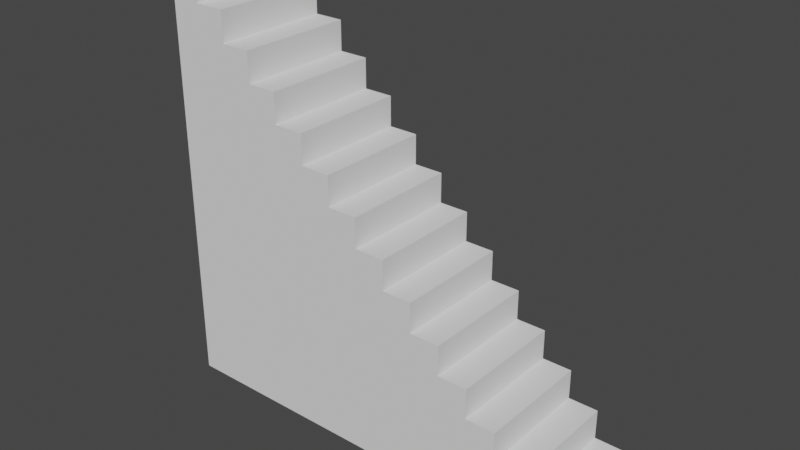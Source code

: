 # Source: Stairs.blend  (saved by Blender 3.6.13; exported with 4.5.12 LTS)
import bpy
from mathutils import Matrix  # noqa: F401  (used for matrix-valued properties, if any)

bpy.ops.wm.read_factory_settings(use_empty=True)
scene = bpy.context.scene
scene.name = 'Scene'

# ---- collections
col_collection = bpy.data.collections.new('Collection'); scene.collection.children.link(col_collection)

# ---- world
world_world = bpy.data.worlds.new('World'); scene.world = world_world
world_world.use_nodes = True; world_world.node_tree.nodes.clear()
_N = world_world.node_tree.nodes; _L = world_world.node_tree.links
n0 = _N.new('ShaderNodeOutputWorld'); n0.name = 'World Output'; n0.location = (300, 300)
n1 = _N.new('ShaderNodeBackground'); n1.name = 'Background'; n1.location = (10, 300)
n1.inputs[0].default_value = (0.05088, 0.05088, 0.05088, 1.0)
_L.new(n1.outputs[0], n0.inputs[0])
n0.is_active_output = True
world_world.color = (0.05088, 0.05088, 0.05088)
world_world.use_sun_shadow = False
world_world.sun_shadow_jitter_overblur = 0.0

# ---- meshes
me_plane = bpy.data.meshes.new('Plane')
me_plane.from_pydata([(-1.0, -1.0, 0.0), (1.0, -1.0, 0.0), (-1.0, 1.0, 0.0), (-0.1429, -0.8571, -5.599), (-0.8571, -1.0, 0.0), (-0.7143, -1.0, 0.0), (-0.5714, -1.0, 0.0), (-0.4286, -1.0, 0.0), (-0.2857, -1.0, 0.0), (-0.1429, -1.0, 0.0), (-2.98e-08, -1.0, 0.0), (0.1429, -1.0, 0.0), (0.2857, -1.0, 0.0), (0.4286, -1.0, 0.0), (0.5714, -1.0, 0.0), (0.7143, -1.0, 0.0), (0.8571, -1.0, 0.0), (-0.2857, 0.4286, -5.599), (-0.2857, 0.2857, -5.599), (-0.2857, 0.1429, -5.599), (-0.2857, -2.98e-08, -5.599), (-0.2857, -0.1429, -5.599), (-0.2857, -0.2857, -5.599), (-0.2857, -0.4286, -5.599), (-0.2857, -0.5714, -5.599), (-0.2857, -0.7143, -5.599), (-0.2857, -0.8571, -5.599), (-0.4286, 0.5714, -5.599), (-0.4286, 0.4286, -5.599), (-0.8571, 1.0, 0.0), (-1.0, 0.8571, 0.0), (-1.0, 0.7143, 0.0), (-1.0, 0.5714, 0.0), (-1.0, 0.4286, 0.0), (-1.0, 0.2857, 0.0), (-1.0, 0.1429, 0.0), (-1.0, 2.98e-08, 0.0), (-1.0, -0.1429, 0.0), (-1.0, -0.2857, 0.0), (-1.0, -0.4286, 0.0), (-1.0, -0.5714, 0.0), (-1.0, -0.7143, 0.0), (-1.0, -0.8571, 0.0), (1.0, -0.8571, 0.0), (-0.4286, 0.2857, -5.599), (-0.4286, 0.1429, -5.599), (-0.4286, -2.98e-08, -5.599), (-0.4286, -0.1429, -5.599), (-0.4286, -0.2857, -5.599), (-0.4286, -0.4286, -5.599), (-0.4286, -0.5714, -5.599), (-0.4286, -0.7143, -5.599), (-0.4286, -0.8571, -5.599), (-0.5714, 0.7143, -5.599), (-0.5714, 0.5714, -5.599), (-0.5714, 0.4286, -5.599), (-0.8571, -0.8571, 0.0), (-0.8571, -0.7143, 0.0), (-0.8571, -0.5714, 0.0), (-0.8571, -0.4286, 0.0), (-0.8571, -0.2857, 0.0), (-0.8571, -0.1429, 0.0), (-0.8571, -2.98e-08, 0.0), (-0.8571, 0.1429, 0.0), (-0.8571, 0.2857, 0.0), (-0.8571, 0.4286, 0.0), (-0.8571, 0.5714, 0.0), (-0.8571, 0.7143, 0.0), (-0.8571, 0.8571, 0.0), (-0.7143, -0.8571, 0.0), (-0.7143, -0.7143, 0.0), (-0.7143, -0.5714, 0.0), (-0.7143, -0.4286, 0.0), (-0.7143, -0.2857, 0.0), (-0.7143, -0.1429, 0.0), (-0.7143, -2.98e-08, 0.0), (-0.7143, 0.1429, 0.0), (-0.7143, 0.2857, 0.0), (-0.7143, 0.4286, 0.0), (-0.7143, 0.5714, 0.0), (-0.7143, 0.7143, 0.0), (-0.7143, 0.8571, 0.0), (-0.5714, -0.8571, 0.0), (-0.5714, -0.7143, 0.0), (-0.5714, -0.5714, 0.0), (-0.5714, -0.4286, 0.0), (-0.5714, -0.2857, 0.0), (-0.5714, -0.1429, 0.0), (-0.5714, -2.98e-08, 0.0), (-0.5714, 0.1429, 0.0), (-0.5714, 0.2857, 0.0), (-0.5714, 0.4286, 0.0), (-0.5714, 0.5714, 0.0), (-0.5714, 0.7143, 0.0), (-0.5714, 0.2857, -5.599), (-0.4286, -0.8571, 0.0), (-0.4286, -0.7143, 0.0), (-0.4286, -0.5714, 0.0), (-0.4286, -0.4286, 0.0), (-0.4286, -0.2857, 0.0), (-0.4286, -0.1429, 0.0), (-0.4286, -2.98e-08, 0.0), (-0.4286, 0.1429, 0.0), (-0.4286, 0.2857, 0.0), (-0.4286, 0.4286, 0.0), (-0.4286, 0.5714, 0.0), (-0.5714, 0.1429, -5.599), (-0.5714, -2.98e-08, -5.599), (-0.2857, -0.8571, 0.0), (-0.2857, -0.7143, 0.0), (-0.2857, -0.5714, 0.0), (-0.2857, -0.4286, 0.0), (-0.2857, -0.2857, 0.0), (-0.2857, -0.1429, 0.0), (-0.2857, -2.98e-08, 0.0), (-0.2857, 0.1429, 0.0), (-0.2857, 0.2857, 0.0), (-0.2857, 0.4286, 0.0), (-0.5714, -0.1429, -5.599), (-0.5714, -0.2857, -5.599), (-0.5714, -0.4286, -5.599), (-0.1429, -0.8571, 0.0), (-0.1429, -0.7143, 0.0), (-0.1429, -0.5714, 0.0), (-0.1429, -0.4286, 0.0), (-0.1429, -0.2857, 0.0), (-0.1429, -0.1429, 0.0), (-0.1429, -2.98e-08, 0.0), (-0.1429, 0.1429, 0.0), (-0.1429, 0.2857, 0.0), (-0.5714, -0.5714, -5.599), (-0.5714, -0.7143, -5.599), (-0.5714, -0.8571, -5.599), (-0.7143, 0.8571, -5.599), (-2.554e-08, -0.8571, 0.0), (-2.129e-08, -0.7143, 0.0), (-1.703e-08, -0.5714, 0.0), (-1.277e-08, -0.4286, 0.0), (-8.515e-09, -0.2857, 0.0), (-4.257e-09, -0.1429, 0.0), (-8.882e-16, -2.98e-08, 0.0), (4.257e-09, 0.1429, 0.0), (-0.7143, 0.7143, -5.599), (-0.7143, 0.5714, -5.599), (-0.7143, 0.4286, -5.599), (-0.7143, 0.2857, -5.599), (-0.7143, 0.1429, -5.599), (0.1429, -0.8571, 0.0), (0.1429, -0.7143, 0.0), (0.1429, -0.5714, 0.0), (0.1429, -0.4286, 0.0), (0.1429, -0.2857, 0.0), (0.1429, -0.1429, 0.0), (0.1429, -2.98e-08, 0.0), (-0.7143, -2.98e-08, -5.599), (-0.7143, -0.1429, -5.599), (-0.7143, -0.2857, -5.599), (-0.7143, -0.4286, -5.599), (-0.7143, -0.5714, -5.599), (-0.7143, -0.7143, -5.599), (0.2857, -0.8571, 0.0), (0.2857, -0.7143, 0.0), (0.2857, -0.5714, 0.0), (0.2857, -0.4286, 0.0), (0.2857, -0.2857, 0.0), (0.2857, -0.1429, 0.0), (-0.7143, -0.8571, -5.599), (-0.8571, 0.7143, -5.599), (-0.8571, 0.5714, -5.599), (-0.8571, 0.4286, -5.599), (-0.8571, 0.2857, -5.599), (-0.8571, 0.1429, -5.599), (-0.8571, -2.98e-08, -5.599), (0.4286, -0.8571, 0.0), (0.4286, -0.7143, 0.0), (0.4286, -0.5714, 0.0), (0.4286, -0.4286, 0.0), (0.4286, -0.2857, 0.0), (-0.8571, -0.1429, -5.599), (-0.8571, -0.2857, -5.599), (-0.8571, -0.4286, -5.599), (-0.8571, -0.5714, -5.599), (-0.8571, -0.7143, -5.599), (-0.8571, -0.8571, -5.599), (1.0, -0.8571, -5.599), (-1.0, -0.7143, -5.599), (0.5714, -0.8571, 0.0), (0.5714, -0.7143, 0.0), (0.5714, -0.5714, 0.0), (0.5714, -0.4286, 0.0), (-1.0, -0.5714, -5.599), (-1.0, -0.4286, -5.599), (-1.0, -0.2857, -5.599), (-1.0, -0.1429, -5.599), (-1.0, 2.98e-08, -5.599), (-1.0, 0.1429, -5.599), (-1.0, 0.2857, -5.599), (-1.0, 0.4286, -5.599), (-1.0, 0.5714, -5.599), (0.7143, -0.8571, 0.0), (0.7143, -0.7143, 0.0), (0.7143, -0.5714, 0.0), (-1.0, 0.7143, -5.599), (-1.0, 0.8571, -5.599), (-0.8571, 0.8571, -5.599), (0.7143, -1.0, -5.599), (0.5714, -1.0, -5.599), (0.4286, -1.0, -5.599), (0.2857, -1.0, -5.599), (0.1429, -1.0, -5.599), (-2.98e-08, -1.0, -5.599), (-0.1429, -1.0, -5.599), (0.8571, -0.8571, 0.0), (0.8571, -0.7143, 0.0), (-0.2857, -1.0, -5.599), (-0.4286, -1.0, -5.599), (-0.5714, -1.0, -5.599), (-0.7143, -1.0, -5.599), (-0.8571, -1.0, -5.599), (-1.0, 1.0, -5.599), (-0.8571, 1.0, -5.599), (1.0, -1.0, -5.599), (0.8571, -1.0, -5.599), (-1.0, -1.0, -5.599), (-1.0, -0.8571, -5.599), (-0.1429, -0.7143, -5.599), (-0.1429, -0.5714, -5.599), (-0.1429, -0.4286, -5.599), (-0.1429, -0.2857, -5.599), (-0.1429, -0.1429, -5.599), (-0.1429, -2.98e-08, -5.599), (-0.1429, 0.1429, -5.599), (-0.1429, 0.2857, -5.599), (-2.554e-08, -0.8571, -5.599), (-2.129e-08, -0.7143, -5.599), (-1.703e-08, -0.5714, -5.599), (-1.277e-08, -0.4286, -5.599), (-8.515e-09, -0.2857, -5.599), (-4.257e-09, -0.1429, -5.599), (-8.882e-16, -2.98e-08, -5.599), (4.257e-09, 0.1429, -5.599), (0.1429, -0.8571, -5.599), (0.1429, -0.7143, -5.599), (0.1429, -0.5714, -5.599), (0.1429, -0.4286, -5.599), (0.1429, -0.2857, -5.599), (0.1429, -0.1429, -5.599), (0.1429, -2.98e-08, -5.599), (0.2857, -0.8571, -5.599), (0.2857, -0.7143, -5.599), (0.2857, -0.5714, -5.599), (0.2857, -0.4286, -5.599), (0.2857, -0.2857, -5.599), (0.2857, -0.1429, -5.599), (0.4286, -0.8571, -5.599), (0.4286, -0.7143, -5.599), (0.4286, -0.5714, -5.599), (0.4286, -0.4286, -5.599), (0.4286, -0.2857, -5.599), (0.5714, -0.8571, -5.599), (0.5714, -0.7143, -5.599), (0.5714, -0.5714, -5.599), (0.5714, -0.4286, -5.599), (0.7143, -0.8571, -5.599), (0.7143, -0.7143, -5.599), (0.7143, -0.5714, -5.599), (0.8571, -0.8571, -5.599), (0.8571, -0.7143, -5.599)], [], [(142, 204, 167), (2, 68, 30), (143, 167, 168), (144, 168, 169), (145, 169, 170), (146, 170, 171), (154, 171, 172), (155, 172, 178), (156, 178, 179), (157, 179, 180), (158, 180, 181), (159, 181, 182), (166, 182, 183), (217, 183, 218), (199, 16, 15), (200, 212, 199), (54, 142, 143), (55, 143, 144), (94, 144, 145), (106, 145, 146), (107, 146, 154), (118, 154, 155), (119, 155, 156), (120, 156, 157), (130, 157, 158), (131, 158, 159), (132, 159, 166), (186, 15, 14), (187, 199, 186), (188, 200, 187), (216, 166, 217), (28, 54, 55), (44, 55, 94), (45, 94, 106), (46, 106, 107), (47, 107, 118), (48, 118, 119), (49, 119, 120), (50, 120, 130), (51, 130, 131), (173, 14, 13), (174, 186, 173), (175, 187, 174), (176, 188, 175), (52, 131, 132), (215, 132, 216), (18, 28, 44), (19, 44, 45), (20, 45, 46), (21, 46, 47), (22, 47, 48), (23, 48, 49), (24, 49, 50), (160, 13, 12), (161, 173, 160), (162, 174, 161), (163, 175, 162), (164, 176, 163), (25, 50, 51), (26, 51, 52), (214, 52, 215), (231, 18, 19), (230, 19, 20), (229, 20, 21), (228, 21, 22), (227, 22, 23), (147, 12, 11), (148, 160, 147), (149, 161, 148), (150, 162, 149), (151, 163, 150), (152, 164, 151), (226, 23, 24), (225, 24, 25), (3, 25, 26), (211, 26, 214), (239, 231, 230), (238, 230, 229), (237, 229, 228), (134, 11, 10), (134, 148, 147), (136, 148, 135), (137, 149, 136), (138, 150, 137), (138, 152, 151), (140, 152, 139), (236, 228, 227), (235, 227, 226), (234, 226, 225), (233, 225, 3), (210, 3, 211), (246, 239, 238), (121, 10, 9), (122, 134, 121), (123, 135, 122), (124, 136, 123), (125, 137, 124), (126, 138, 125), (127, 139, 126), (128, 140, 127), (245, 238, 237), (244, 237, 236), (243, 236, 235), (242, 235, 234), (241, 234, 233), (108, 9, 8), (109, 121, 108), (110, 122, 109), (111, 123, 110), (112, 124, 111), (113, 125, 112), (114, 126, 113), (115, 127, 114), (116, 128, 115), (209, 233, 210), (252, 246, 245), (251, 245, 244), (250, 244, 243), (95, 8, 7), (96, 108, 95), (97, 109, 96), (98, 110, 97), (99, 111, 98), (100, 112, 99), (101, 113, 100), (102, 114, 101), (103, 115, 102), (104, 116, 103), (249, 243, 242), (248, 242, 241), (208, 241, 209), (82, 7, 6), (83, 95, 82), (84, 96, 83), (85, 97, 84), (86, 98, 85), (87, 99, 86), (88, 100, 87), (89, 101, 88), (90, 102, 89), (91, 103, 90), (92, 104, 91), (257, 252, 251), (256, 251, 250), (69, 6, 5), (70, 82, 69), (71, 83, 70), (72, 84, 71), (73, 85, 72), (74, 86, 73), (75, 87, 74), (76, 88, 75), (77, 89, 76), (78, 90, 77), (79, 91, 78), (80, 92, 79), (255, 250, 249), (56, 5, 4), (57, 69, 56), (58, 70, 57), (59, 71, 58), (60, 72, 59), (61, 73, 60), (62, 74, 61), (63, 75, 62), (64, 76, 63), (65, 77, 64), (66, 78, 65), (67, 79, 66), (68, 80, 67), (42, 4, 0), (41, 56, 42), (41, 58, 57), (40, 59, 58), (39, 60, 59), (38, 61, 60), (37, 62, 61), (36, 63, 62), (35, 64, 63), (34, 65, 64), (33, 66, 65), (32, 67, 66), (30, 67, 31), (212, 1, 16), (254, 249, 248), (207, 248, 208), (261, 257, 256), (260, 256, 255), (259, 255, 254), (206, 254, 207), (264, 261, 260), (263, 260, 259), (205, 259, 206), (266, 264, 263), (222, 263, 205), (204, 219, 203), (218, 224, 223), (183, 185, 224), (185, 181, 190), (190, 180, 191), (191, 179, 192), (192, 178, 193), (193, 172, 194), (194, 171, 195), (195, 170, 196), (196, 169, 197), (197, 168, 198), (198, 167, 202), (167, 203, 202), (221, 266, 222), (30, 219, 2), (188, 265, 201), (31, 203, 30), (189, 261, 188), (32, 202, 31), (164, 258, 177), (33, 198, 32), (34, 197, 33), (165, 252, 164), (140, 247, 153), (35, 196, 34), (116, 232, 129), (36, 195, 35), (141, 239, 140), (37, 194, 36), (92, 27, 105), (38, 193, 37), (117, 18, 116), (39, 192, 38), (68, 133, 81), (0, 224, 42), (40, 191, 39), (1, 222, 16), (93, 54, 92), (41, 190, 40), (42, 185, 41), (2, 220, 29), (200, 267, 213), (43, 221, 1), (29, 204, 68), (4, 223, 0), (201, 264, 200), (5, 218, 4), (176, 262, 189), (6, 217, 5), (177, 257, 176), (152, 253, 165), (7, 216, 6), (8, 215, 7), (128, 240, 141), (153, 246, 152), (9, 214, 8), (10, 211, 9), (104, 17, 117), (129, 231, 128), (11, 210, 10), (12, 209, 11), (80, 53, 93), (13, 208, 12), (105, 28, 104), (212, 184, 43), (14, 207, 13), (15, 206, 14), (81, 142, 80), (16, 205, 15), (213, 266, 212), (142, 133, 204), (2, 29, 68), (143, 142, 167), (144, 143, 168), (145, 144, 169), (146, 145, 170), (154, 146, 171), (155, 154, 172), (156, 155, 178), (157, 156, 179), (158, 157, 180), (159, 158, 181), (166, 159, 182), (217, 166, 183), (199, 212, 16), (200, 213, 212), (54, 53, 142), (55, 54, 143), (94, 55, 144), (106, 94, 145), (107, 106, 146), (118, 107, 154), (119, 118, 155), (120, 119, 156), (130, 120, 157), (131, 130, 158), (132, 131, 159), (186, 199, 15), (187, 200, 199), (188, 201, 200), (216, 132, 166), (28, 27, 54), (44, 28, 55), (45, 44, 94), (46, 45, 106), (47, 46, 107), (48, 47, 118), (49, 48, 119), (50, 49, 120), (51, 50, 130), (173, 186, 14), (174, 187, 186), (175, 188, 187), (176, 189, 188), (52, 51, 131), (215, 52, 132), (18, 17, 28), (19, 18, 44), (20, 19, 45), (21, 20, 46), (22, 21, 47), (23, 22, 48), (24, 23, 49), (160, 173, 13), (161, 174, 173), (162, 175, 174), (163, 176, 175), (164, 177, 176), (25, 24, 50), (26, 25, 51), (214, 26, 52), (231, 232, 18), (230, 231, 19), (229, 230, 20), (228, 229, 21), (227, 228, 22), (147, 160, 12), (148, 161, 160), (149, 162, 161), (150, 163, 162), (151, 164, 163), (152, 165, 164), (226, 227, 23), (225, 226, 24), (3, 225, 25), (211, 3, 26), (239, 240, 231), (238, 239, 230), (237, 238, 229), (134, 147, 11), (134, 135, 148), (136, 149, 148), (137, 150, 149), (138, 151, 150), (138, 139, 152), (140, 153, 152), (236, 237, 228), (235, 236, 227), (234, 235, 226), (233, 234, 225), (210, 233, 3), (246, 247, 239), (121, 134, 10), (122, 135, 134), (123, 136, 135), (124, 137, 136), (125, 138, 137), (126, 139, 138), (127, 140, 139), (128, 141, 140), (245, 246, 238), (244, 245, 237), (243, 244, 236), (242, 243, 235), (241, 242, 234), (108, 121, 9), (109, 122, 121), (110, 123, 122), (111, 124, 123), (112, 125, 124), (113, 126, 125), (114, 127, 126), (115, 128, 127), (116, 129, 128), (209, 241, 233), (252, 253, 246), (251, 252, 245), (250, 251, 244), (95, 108, 8), (96, 109, 108), (97, 110, 109), (98, 111, 110), (99, 112, 111), (100, 113, 112), (101, 114, 113), (102, 115, 114), (103, 116, 115), (104, 117, 116), (249, 250, 243), (248, 249, 242), (208, 248, 241), (82, 95, 7), (83, 96, 95), (84, 97, 96), (85, 98, 97), (86, 99, 98), (87, 100, 99), (88, 101, 100), (89, 102, 101), (90, 103, 102), (91, 104, 103), (92, 105, 104), (257, 258, 252), (256, 257, 251), (69, 82, 6), (70, 83, 82), (71, 84, 83), (72, 85, 84), (73, 86, 85), (74, 87, 86), (75, 88, 87), (76, 89, 88), (77, 90, 89), (78, 91, 90), (79, 92, 91), (80, 93, 92), (255, 256, 250), (56, 69, 5), (57, 70, 69), (58, 71, 70), (59, 72, 71), (60, 73, 72), (61, 74, 73), (62, 75, 74), (63, 76, 75), (64, 77, 76), (65, 78, 77), (66, 79, 78), (67, 80, 79), (68, 81, 80), (42, 56, 4), (41, 57, 56), (41, 40, 58), (40, 39, 59), (39, 38, 60), (38, 37, 61), (37, 36, 62), (36, 35, 63), (35, 34, 64), (34, 33, 65), (33, 32, 66), (32, 31, 67), (30, 68, 67), (212, 43, 1), (254, 255, 249), (207, 254, 248), (261, 262, 257), (260, 261, 256), (259, 260, 255), (206, 259, 254), (264, 265, 261), (263, 264, 260), (205, 263, 259), (266, 267, 264), (222, 266, 263), (204, 220, 219), (218, 183, 224), (183, 182, 185), (185, 182, 181), (190, 181, 180), (191, 180, 179), (192, 179, 178), (193, 178, 172), (194, 172, 171), (195, 171, 170), (196, 170, 169), (197, 169, 168), (198, 168, 167), (167, 204, 203), (221, 184, 266), (30, 203, 219), (188, 261, 265), (31, 202, 203), (189, 262, 261), (32, 198, 202), (164, 252, 258), (33, 197, 198), (34, 196, 197), (165, 253, 252), (140, 239, 247), (35, 195, 196), (116, 18, 232), (36, 194, 195), (141, 240, 239), (37, 193, 194), (92, 54, 27), (38, 192, 193), (117, 17, 18), (39, 191, 192), (68, 204, 133), (0, 223, 224), (40, 190, 191), (1, 221, 222), (93, 53, 54), (41, 185, 190), (42, 224, 185), (2, 219, 220), (200, 264, 267), (43, 184, 221), (29, 220, 204), (4, 218, 223), (201, 265, 264), (5, 217, 218), (176, 257, 262), (6, 216, 217), (177, 258, 257), (152, 246, 253), (7, 215, 216), (8, 214, 215), (128, 231, 240), (153, 247, 246), (9, 211, 214), (10, 210, 211), (104, 28, 17), (129, 232, 231), (11, 209, 210), (12, 208, 209), (80, 142, 53), (13, 207, 208), (105, 27, 28), (212, 266, 184), (14, 206, 207), (15, 205, 206), (81, 133, 142), (16, 222, 205), (213, 267, 266)])
_uv = me_plane.uv_layers.new(name='UVMap')
_uv.uv.foreach_set('vector', [0.1429, 0.8571, 0.07143, 0.9286, 0.07143, 0.8571, 0.0, 1.0, 0.07143, 0.9286, 0.0, 0.9286, 0.1429, 0.7857, 0.07143, 0.8571, 0.07143, 0.7857, 0.1429, 0.7143, 0.07143, 0.7857, 0.07143, 0.7143, 0.1429, 0.6429, 0.07143, 0.7143, 0.07143, 0.6429, 0.1429, 0.5714, 0.07143, 0.6429, 0.07143, 0.5714, 0.1429, 0.5, 0.07143, 0.5714, 0.07143, 0.5, 0.1429, 0.4286, 0.07143, 0.5, 0.07143, 0.4286, 0.1429, 0.3571, 0.07143, 0.4286, 0.07143, 0.3571, 0.1429, 0.2857, 0.07143, 0.3571, 0.07143, 0.2857, 0.1429, 0.2143, 0.07143, 0.2857, 0.07143, 0.2143, 0.1429, 0.1429, 0.07143, 0.2143, 0.07143, 0.1429, 0.1429, 0.07143, 0.07143, 0.1429, 0.07143, 0.07143, 0.1429, 0.0, 0.07143, 0.07143, 0.07143, 0.0, 0.8571, 0.07143, 0.9286, 0.0, 0.8571, 0.0, 0.8571, 0.1429, 0.9286, 0.07143, 0.8571, 0.07143, 0.2143, 0.7857, 0.1429, 0.8571, 0.1429, 0.7857, 0.2143, 0.7143, 0.1429, 0.7857, 0.1429, 0.7143, 0.2143, 0.6429, 0.1429, 0.7143, 0.1429, 0.6429, 0.2143, 0.5714, 0.1429, 0.6429, 0.1429, 0.5714, 0.2143, 0.5, 0.1429, 0.5714, 0.1429, 0.5, 0.2143, 0.4286, 0.1429, 0.5, 0.1429, 0.4286, 0.2143, 0.3571, 0.1429, 0.4286, 0.1429, 0.3571, 0.2143, 0.2857, 0.1429, 0.3571, 0.1429, 0.2857, 0.2143, 0.2143, 0.1429, 0.2857, 0.1429, 0.2143, 0.2143, 0.1429, 0.1429, 0.2143, 0.1429, 0.1429, 0.2143, 0.07143, 0.1429, 0.1429, 0.1429, 0.07143, 0.7857, 0.07143, 0.8571, 0.0, 0.7857, 0.0, 0.7857, 0.1429, 0.8571, 0.07143, 0.7857, 0.07143, 0.7857, 0.2143, 0.8571, 0.1429, 0.7857, 0.1429, 0.2143, 0.0, 0.1429, 0.07143, 0.1429, 0.0, 0.2857, 0.7143, 0.2143, 0.7857, 0.2143, 0.7143, 0.2857, 0.6429, 0.2143, 0.7143, 0.2143, 0.6429, 0.2857, 0.5714, 0.2143, 0.6429, 0.2143, 0.5714, 0.2857, 0.5, 0.2143, 0.5714, 0.2143, 0.5, 0.2857, 0.4286, 0.2143, 0.5, 0.2143, 0.4286, 0.2857, 0.3571, 0.2143, 0.4286, 0.2143, 0.3571, 0.2857, 0.2857, 0.2143, 0.3571, 0.2143, 0.2857, 0.2857, 0.2143, 0.2143, 0.2857, 0.2143, 0.2143, 0.2857, 0.1429, 0.2143, 0.2143, 0.2143, 0.1429, 0.7143, 0.07143, 0.7857, 0.0, 0.7143, 0.0, 0.7143, 0.1429, 0.7857, 0.07143, 0.7143, 0.07143, 0.7143, 0.2143, 0.7857, 0.1429, 0.7143, 0.1429, 0.7143, 0.2857, 0.7857, 0.2143, 0.7143, 0.2143, 0.2857, 0.07143, 0.2143, 0.1429, 0.2143, 0.07143, 0.2857, 0.0, 0.2143, 0.07143, 0.2143, 0.0, 0.3571, 0.6429, 0.2857, 0.7143, 0.2857, 0.6429, 0.3571, 0.5714, 0.2857, 0.6429, 0.2857, 0.5714, 0.3571, 0.5, 0.2857, 0.5714, 0.2857, 0.5, 0.3571, 0.4286, 0.2857, 0.5, 0.2857, 0.4286, 0.3571, 0.3571, 0.2857, 0.4286, 0.2857, 0.3571, 0.3571, 0.2857, 0.2857, 0.3571, 0.2857, 0.2857, 0.3571, 0.2143, 0.2857, 0.2857, 0.2857, 0.2143, 0.6429, 0.07143, 0.7143, 0.0, 0.6429, 0.0, 0.6429, 0.1429, 0.7143, 0.07143, 0.6429, 0.07143, 0.6429, 0.2143, 0.7143, 0.1429, 0.6429, 0.1429, 0.6429, 0.2857, 0.7143, 0.2143, 0.6429, 0.2143, 0.6429, 0.3571, 0.7143, 0.2857, 0.6429, 0.2857, 0.3571, 0.1429, 0.2857, 0.2143, 0.2857, 0.1429, 0.3571, 0.07143, 0.2857, 0.1429, 0.2857, 0.07143, 0.3571, 0.0, 0.2857, 0.07143, 0.2857, 0.0, 0.4286, 0.5714, 0.3571, 0.6429, 0.3571, 0.5714, 0.4286, 0.5, 0.3571, 0.5714, 0.3571, 0.5, 0.4286, 0.4286, 0.3571, 0.5, 0.3571, 0.4286, 0.4286, 0.3571, 0.3571, 0.4286, 0.3571, 0.3571, 0.4286, 0.2857, 0.3571, 0.3571, 0.3571, 0.2857, 0.5714, 0.07143, 0.6429, 0.0, 0.5714, 0.0, 0.5714, 0.1429, 0.6429, 0.07143, 0.5714, 0.07143, 0.5714, 0.2143, 0.6429, 0.1429, 0.5714, 0.1429, 0.5714, 0.2857, 0.6429, 0.2143, 0.5714, 0.2143, 0.5714, 0.3571, 0.6429, 0.2857, 0.5714, 0.2857, 0.5714, 0.4286, 0.6429, 0.3571, 0.5714, 0.3571, 0.4286, 0.2143, 0.3571, 0.2857, 0.3571, 0.2143, 0.4286, 0.1429, 0.3571, 0.2143, 0.3571, 0.1429, 0.4286, 0.07143, 0.3571, 0.1429, 0.3571, 0.07143, 0.4286, 0.0, 0.3571, 0.07143, 0.3571, 0.0, 0.5, 0.5, 0.4286, 0.5714, 0.4286, 0.5, 0.5, 0.4286, 0.4286, 0.5, 0.4286, 0.4286, 0.5, 0.3571, 0.4286, 0.4286, 0.4286, 0.3571, 0.5, 0.07143, 0.5714, 0.0, 0.5, 0.0, 0.5, 0.07143, 0.5714, 0.1429, 0.5714, 0.07143, 0.5, 0.2143, 0.5714, 0.1429, 0.5, 0.1429, 0.5, 0.2857, 0.5714, 0.2143, 0.5, 0.2143, 0.5, 0.3571, 0.5714, 0.2857, 0.5, 0.2857, 0.5, 0.3571, 0.5714, 0.4286, 0.5714, 0.3571, 0.5, 0.5, 0.5714, 0.4286, 0.5, 0.4286, 0.5, 0.2857, 0.4286, 0.3571, 0.4286, 0.2857, 0.5, 0.2143, 0.4286, 0.2857, 0.4286, 0.2143, 0.5, 0.1429, 0.4286, 0.2143, 0.4286, 0.1429, 0.5, 0.07143, 0.4286, 0.1429, 0.4286, 0.07143, 0.5, 0.0, 0.4286, 0.07143, 0.4286, 0.0, 0.5714, 0.4286, 0.5, 0.5, 0.5, 0.4286, 0.4286, 0.07143, 0.5, 0.0, 0.4286, 0.0, 0.4286, 0.1429, 0.5, 0.07143, 0.4286, 0.07143, 0.4286, 0.2143, 0.5, 0.1429, 0.4286, 0.1429, 0.4286, 0.2857, 0.5, 0.2143, 0.4286, 0.2143, 0.4286, 0.3571, 0.5, 0.2857, 0.4286, 0.2857, 0.4286, 0.4286, 0.5, 0.3571, 0.4286, 0.3571, 0.4286, 0.5, 0.5, 0.4286, 0.4286, 0.4286, 0.4286, 0.5714, 0.5, 0.5, 0.4286, 0.5, 0.5714, 0.3571, 0.5, 0.4286, 0.5, 0.3571, 0.5714, 0.2857, 0.5, 0.3571, 0.5, 0.2857, 0.5714, 0.2143, 0.5, 0.2857, 0.5, 0.2143, 0.5714, 0.1429, 0.5, 0.2143, 0.5, 0.1429, 0.5714, 0.07143, 0.5, 0.1429, 0.5, 0.07143, 0.3571, 0.07143, 0.4286, 0.0, 0.3571, 0.0, 0.3571, 0.1429, 0.4286, 0.07143, 0.3571, 0.07143, 0.3571, 0.2143, 0.4286, 0.1429, 0.3571, 0.1429, 0.3571, 0.2857, 0.4286, 0.2143, 0.3571, 0.2143, 0.3571, 0.3571, 0.4286, 0.2857, 0.3571, 0.2857, 0.3571, 0.4286, 0.4286, 0.3571, 0.3571, 0.3571, 0.3571, 0.5, 0.4286, 0.4286, 0.3571, 0.4286, 0.3571, 0.5714, 0.4286, 0.5, 0.3571, 0.5, 0.3571, 0.6429, 0.4286, 0.5714, 0.3571, 0.5714, 0.5714, 0.0, 0.5, 0.07143, 0.5, 0.0, 0.6429, 0.3571, 0.5714, 0.4286, 0.5714, 0.3571, 0.6429, 0.2857, 0.5714, 0.3571, 0.5714, 0.2857, 0.6429, 0.2143, 0.5714, 0.2857, 0.5714, 0.2143, 0.2857, 0.07143, 0.3571, 0.0, 0.2857, 0.0, 0.2857, 0.1429, 0.3571, 0.07143, 0.2857, 0.07143, 0.2857, 0.2143, 0.3571, 0.1429, 0.2857, 0.1429, 0.2857, 0.2857, 0.3571, 0.2143, 0.2857, 0.2143, 0.2857, 0.3571, 0.3571, 0.2857, 0.2857, 0.2857, 0.2857, 0.4286, 0.3571, 0.3571, 0.2857, 0.3571, 0.2857, 0.5, 0.3571, 0.4286, 0.2857, 0.4286, 0.2857, 0.5714, 0.3571, 0.5, 0.2857, 0.5, 0.2857, 0.6429, 0.3571, 0.5714, 0.2857, 0.5714, 0.2857, 0.7143, 0.3571, 0.6429, 0.2857, 0.6429, 0.6429, 0.1429, 0.5714, 0.2143, 0.5714, 0.1429, 0.6429, 0.07143, 0.5714, 0.1429, 0.5714, 0.07143, 0.6429, 0.0, 0.5714, 0.07143, 0.5714, 0.0, 0.2143, 0.07143, 0.2857, 0.0, 0.2143, 0.0, 0.2143, 0.1429, 0.2857, 0.07143, 0.2143, 0.07143, 0.2143, 0.2143, 0.2857, 0.1429, 0.2143, 0.1429, 0.2143, 0.2857, 0.2857, 0.2143, 0.2143, 0.2143, 0.2143, 0.3571, 0.2857, 0.2857, 0.2143, 0.2857, 0.2143, 0.4286, 0.2857, 0.3571, 0.2143, 0.3571, 0.2143, 0.5, 0.2857, 0.4286, 0.2143, 0.4286, 0.2143, 0.5714, 0.2857, 0.5, 0.2143, 0.5, 0.2143, 0.6429, 0.2857, 0.5714, 0.2143, 0.5714, 0.2143, 0.7143, 0.2857, 0.6429, 0.2143, 0.6429, 0.2143, 0.7857, 0.2857, 0.7143, 0.2143, 0.7143, 0.7143, 0.2857, 0.6429, 0.3571, 0.6429, 0.2857, 0.7143, 0.2143, 0.6429, 0.2857, 0.6429, 0.2143, 0.1429, 0.07143, 0.2143, 0.0, 0.1429, 0.0, 0.1429, 0.1429, 0.2143, 0.07143, 0.1429, 0.07143, 0.1429, 0.2143, 0.2143, 0.1429, 0.1429, 0.1429, 0.1429, 0.2857, 0.2143, 0.2143, 0.1429, 0.2143, 0.1429, 0.3571, 0.2143, 0.2857, 0.1429, 0.2857, 0.1429, 0.4286, 0.2143, 0.3571, 0.1429, 0.3571, 0.1429, 0.5, 0.2143, 0.4286, 0.1429, 0.4286, 0.1429, 0.5714, 0.2143, 0.5, 0.1429, 0.5, 0.1429, 0.6429, 0.2143, 0.5714, 0.1429, 0.5714, 0.1429, 0.7143, 0.2143, 0.6429, 0.1429, 0.6429, 0.1429, 0.7857, 0.2143, 0.7143, 0.1429, 0.7143, 0.1429, 0.8571, 0.2143, 0.7857, 0.1429, 0.7857, 0.7143, 0.1429, 0.6429, 0.2143, 0.6429, 0.1429, 0.07143, 0.07143, 0.1429, 0.0, 0.07143, 0.0, 0.07143, 0.1429, 0.1429, 0.07143, 0.07143, 0.07143, 0.07143, 0.2143, 0.1429, 0.1429, 0.07143, 0.1429, 0.07143, 0.2857, 0.1429, 0.2143, 0.07143, 0.2143, 0.07143, 0.3571, 0.1429, 0.2857, 0.07143, 0.2857, 0.07143, 0.4286, 0.1429, 0.3571, 0.07143, 0.3571, 0.07143, 0.5, 0.1429, 0.4286, 0.07143, 0.4286, 0.07143, 0.5714, 0.1429, 0.5, 0.07143, 0.5, 0.07143, 0.6429, 0.1429, 0.5714, 0.07143, 0.5714, 0.07143, 0.7143, 0.1429, 0.6429, 0.07143, 0.6429, 0.07143, 0.7857, 0.1429, 0.7143, 0.07143, 0.7143, 0.07143, 0.8571, 0.1429, 0.7857, 0.07143, 0.7857, 0.07143, 0.9286, 0.1429, 0.8571, 0.07143, 0.8571, 0.0, 0.07143, 0.07143, 0.0, 0.0, 0.0, 0.0, 0.1429, 0.07143, 0.07143, 0.0, 0.07143, 0.0, 0.1429, 0.07143, 0.2143, 0.07143, 0.1429, 0.0, 0.2143, 0.07143, 0.2857, 0.07143, 0.2143, 0.0, 0.2857, 0.07143, 0.3571, 0.07143, 0.2857, 0.0, 0.3571, 0.07143, 0.4286, 0.07143, 0.3571, 0.0, 0.4286, 0.07143, 0.5, 0.07143, 0.4286, 0.0, 0.5, 0.07143, 0.5714, 0.07143, 0.5, 0.0, 0.5714, 0.07143, 0.6429, 0.07143, 0.5714, 0.0, 0.6429, 0.07143, 0.7143, 0.07143, 0.6429, 0.0, 0.7143, 0.07143, 0.7857, 0.07143, 0.7143, 0.0, 0.7857, 0.07143, 0.8571, 0.07143, 0.7857, 0.0, 0.9286, 0.07143, 0.8571, 0.0, 0.8571, 0.9286, 0.07143, 1.0, 0.0, 0.9286, 0.0, 0.7143, 0.07143, 0.6429, 0.1429, 0.6429, 0.07143, 0.7143, 0.0, 0.6429, 0.07143, 0.6429, 0.0, 0.7857, 0.2143, 0.7143, 0.2857, 0.7143, 0.2143, 0.7857, 0.1429, 0.7143, 0.2143, 0.7143, 0.1429, 0.7857, 0.07143, 0.7143, 0.1429, 0.7143, 0.07143, 0.7857, 0.0, 0.7143, 0.07143, 0.7143, 0.0, 0.8571, 0.1429, 0.7857, 0.2143, 0.7857, 0.1429, 0.8571, 0.07143, 0.7857, 0.1429, 0.7857, 0.07143, 0.8571, 0.0, 0.7857, 0.07143, 0.7857, 0.0, 0.9286, 0.07143, 0.8571, 0.1429, 0.8571, 0.07143, 0.9286, 0.0, 0.8571, 0.07143, 0.8571, 0.0, 0.07143, 0.9286, 0.0, 1.0, 0.0, 0.9286, 0.07143, 0.0, 0.0, 0.07143, 0.0, 0.0, 0.07143, 0.07143, 0.0, 0.1429, 0.0, 0.07143, 0.0, 0.1429, 0.07143, 0.2143, 0.0, 0.2143, 0.0, 0.2143, 0.07143, 0.2857, 0.0, 0.2857, 0.0, 0.2857, 0.07143, 0.3571, 0.0, 0.3571, 0.0, 0.3571, 0.07143, 0.4286, 0.0, 0.4286, 0.0, 0.4286, 0.07143, 0.5, 0.0, 0.5, 0.0, 0.5, 0.07143, 0.5714, 0.0, 0.5714, 0.0, 0.5714, 0.07143, 0.6429, 0.0, 0.6429, 0.0, 0.6429, 0.07143, 0.7143, 0.0, 0.7143, 0.0, 0.7143, 0.07143, 0.7857, 0.0, 0.7857, 0.0, 0.7857, 0.07143, 0.8571, 0.0, 0.8571, 0.07143, 0.8571, 0.0, 0.9286, 0.0, 0.8571, 1.0, 0.0, 0.9286, 0.07143, 0.9286, 0.0, 0.0, 0.9286, 0.0, 1.0, 0.0, 1.0, 0.7857, 0.2143, 0.8571, 0.2143, 0.8571, 0.2143, 0.0, 0.8571, 0.0, 0.9286, 0.0, 0.9286, 0.7857, 0.2857, 0.7857, 0.2143, 0.7857, 0.2143, 0.0, 0.7857, 0.0, 0.8571, 0.0, 0.8571, 0.6429, 0.3571, 0.7143, 0.3571, 0.7143, 0.3571, 0.0, 0.7143, 0.0, 0.7857, 0.0, 0.7857, 0.0, 0.6429, 0.0, 0.7143, 0.0, 0.7143, 0.6429, 0.4286, 0.6429, 0.3571, 0.6429, 0.3571, 0.5, 0.5, 0.5714, 0.5, 0.5714, 0.5, 0.0, 0.5714, 0.0, 0.6429, 0.0, 0.6429, 0.3571, 0.6429, 0.4286, 0.6429, 0.4286, 0.6429, 0.0, 0.5, 0.0, 0.5714, 0.0, 0.5714, 0.5, 0.5714, 0.5, 0.5, 0.5, 0.5, 0.0, 0.4286, 0.0, 0.5, 0.0, 0.5, 0.2143, 0.7857, 0.2857, 0.7857, 0.2857, 0.7857, 0.0, 0.3571, 0.0, 0.4286, 0.0, 0.4286, 0.3571, 0.7143, 0.3571, 0.6429, 0.3571, 0.6429, 0.0, 0.2857, 0.0, 0.3571, 0.0, 0.3571, 0.07143, 0.9286, 0.1429, 0.9286, 0.1429, 0.9286, 0.0, 0.0, 0.0, 0.07143, 0.0, 0.07143, 0.0, 0.2143, 0.0, 0.2857, 0.0, 0.2857, 1.0, 0.0, 0.9286, 0.0, 0.9286, 0.0, 0.2143, 0.8571, 0.2143, 0.7857, 0.2143, 0.7857, 0.0, 0.1429, 0.0, 0.2143, 0.0, 0.2143, 0.0, 0.07143, 0.0, 0.1429, 0.0, 0.1429, 0.0, 1.0, 0.07143, 1.0, 0.07143, 1.0, 0.8571, 0.1429, 0.9286, 0.1429, 0.9286, 0.1429, 1.0, 0.07143, 1.0, 0.0, 1.0, 0.0, 0.07143, 1.0, 0.07143, 0.9286, 0.07143, 0.9286, 0.07143, 0.0, 0.0, 0.0, 0.0, 0.0, 0.8571, 0.2143, 0.8571, 0.1429, 0.8571, 0.1429, 0.1429, 0.0, 0.07143, 0.0, 0.07143, 0.0, 0.7143, 0.2857, 0.7857, 0.2857, 0.7857, 0.2857, 0.2143, 0.0, 0.1429, 0.0, 0.1429, 0.0, 0.7143, 0.3571, 0.7143, 0.2857, 0.7143, 0.2857, 0.5714, 0.4286, 0.6429, 0.4286, 0.6429, 0.4286, 0.2857, 0.0, 0.2143, 0.0, 0.2143, 0.0, 0.3571, 0.0, 0.2857, 0.0, 0.2857, 0.0, 0.4286, 0.5714, 0.5, 0.5714, 0.5, 0.5714, 0.5714, 0.5, 0.5714, 0.4286, 0.5714, 0.4286, 0.4286, 0.0, 0.3571, 0.0, 0.3571, 0.0, 0.5, 0.0, 0.4286, 0.0, 0.4286, 0.0, 0.2857, 0.7143, 0.3571, 0.7143, 0.3571, 0.7143, 0.4286, 0.6429, 0.4286, 0.5714, 0.4286, 0.5714, 0.5714, 0.0, 0.5, 0.0, 0.5, 0.0, 0.6429, 0.0, 0.5714, 0.0, 0.5714, 0.0, 0.1429, 0.8571, 0.2143, 0.8571, 0.2143, 0.8571, 0.7143, 0.0, 0.6429, 0.0, 0.6429, 0.0, 0.2857, 0.7857, 0.2857, 0.7143, 0.2857, 0.7143, 0.9286, 0.07143, 1.0, 0.07143, 1.0, 0.07143, 0.7857, 0.0, 0.7143, 0.0, 0.7143, 0.0, 0.8571, 0.0, 0.7857, 0.0, 0.7857, 0.0, 0.1429, 0.9286, 0.1429, 0.8571, 0.1429, 0.8571, 0.9286, 0.0, 0.8571, 0.0, 0.8571, 0.0, 0.9286, 0.1429, 0.9286, 0.07143, 0.9286, 0.07143, 0.1429, 0.8571, 0.1429, 0.9286, 0.07143, 0.9286, 0.0, 1.0, 0.07143, 1.0, 0.07143, 0.9286, 0.1429, 0.7857, 0.1429, 0.8571, 0.07143, 0.8571, 0.1429, 0.7143, 0.1429, 0.7857, 0.07143, 0.7857, 0.1429, 0.6429, 0.1429, 0.7143, 0.07143, 0.7143, 0.1429, 0.5714, 0.1429, 0.6429, 0.07143, 0.6429, 0.1429, 0.5, 0.1429, 0.5714, 0.07143, 0.5714, 0.1429, 0.4286, 0.1429, 0.5, 0.07143, 0.5, 0.1429, 0.3571, 0.1429, 0.4286, 0.07143, 0.4286, 0.1429, 0.2857, 0.1429, 0.3571, 0.07143, 0.3571, 0.1429, 0.2143, 0.1429, 0.2857, 0.07143, 0.2857, 0.1429, 0.1429, 0.1429, 0.2143, 0.07143, 0.2143, 0.1429, 0.07143, 0.1429, 0.1429, 0.07143, 0.1429, 0.1429, 0.0, 0.1429, 0.07143, 0.07143, 0.07143, 0.8571, 0.07143, 0.9286, 0.07143, 0.9286, 0.0, 0.8571, 0.1429, 0.9286, 0.1429, 0.9286, 0.07143, 0.2143, 0.7857, 0.2143, 0.8571, 0.1429, 0.8571, 0.2143, 0.7143, 0.2143, 0.7857, 0.1429, 0.7857, 0.2143, 0.6429, 0.2143, 0.7143, 0.1429, 0.7143, 0.2143, 0.5714, 0.2143, 0.6429, 0.1429, 0.6429, 0.2143, 0.5, 0.2143, 0.5714, 0.1429, 0.5714, 0.2143, 0.4286, 0.2143, 0.5, 0.1429, 0.5, 0.2143, 0.3571, 0.2143, 0.4286, 0.1429, 0.4286, 0.2143, 0.2857, 0.2143, 0.3571, 0.1429, 0.3571, 0.2143, 0.2143, 0.2143, 0.2857, 0.1429, 0.2857, 0.2143, 0.1429, 0.2143, 0.2143, 0.1429, 0.2143, 0.2143, 0.07143, 0.2143, 0.1429, 0.1429, 0.1429, 0.7857, 0.07143, 0.8571, 0.07143, 0.8571, 0.0, 0.7857, 0.1429, 0.8571, 0.1429, 0.8571, 0.07143, 0.7857, 0.2143, 0.8571, 0.2143, 0.8571, 0.1429, 0.2143, 0.0, 0.2143, 0.07143, 0.1429, 0.07143, 0.2857, 0.7143, 0.2857, 0.7857, 0.2143, 0.7857, 0.2857, 0.6429, 0.2857, 0.7143, 0.2143, 0.7143, 0.2857, 0.5714, 0.2857, 0.6429, 0.2143, 0.6429, 0.2857, 0.5, 0.2857, 0.5714, 0.2143, 0.5714, 0.2857, 0.4286, 0.2857, 0.5, 0.2143, 0.5, 0.2857, 0.3571, 0.2857, 0.4286, 0.2143, 0.4286, 0.2857, 0.2857, 0.2857, 0.3571, 0.2143, 0.3571, 0.2857, 0.2143, 0.2857, 0.2857, 0.2143, 0.2857, 0.2857, 0.1429, 0.2857, 0.2143, 0.2143, 0.2143, 0.7143, 0.07143, 0.7857, 0.07143, 0.7857, 0.0, 0.7143, 0.1429, 0.7857, 0.1429, 0.7857, 0.07143, 0.7143, 0.2143, 0.7857, 0.2143, 0.7857, 0.1429, 0.7143, 0.2857, 0.7857, 0.2857, 0.7857, 0.2143, 0.2857, 0.07143, 0.2857, 0.1429, 0.2143, 0.1429, 0.2857, 0.0, 0.2857, 0.07143, 0.2143, 0.07143, 0.3571, 0.6429, 0.3571, 0.7143, 0.2857, 0.7143, 0.3571, 0.5714, 0.3571, 0.6429, 0.2857, 0.6429, 0.3571, 0.5, 0.3571, 0.5714, 0.2857, 0.5714, 0.3571, 0.4286, 0.3571, 0.5, 0.2857, 0.5, 0.3571, 0.3571, 0.3571, 0.4286, 0.2857, 0.4286, 0.3571, 0.2857, 0.3571, 0.3571, 0.2857, 0.3571, 0.3571, 0.2143, 0.3571, 0.2857, 0.2857, 0.2857, 0.6429, 0.07143, 0.7143, 0.07143, 0.7143, 0.0, 0.6429, 0.1429, 0.7143, 0.1429, 0.7143, 0.07143, 0.6429, 0.2143, 0.7143, 0.2143, 0.7143, 0.1429, 0.6429, 0.2857, 0.7143, 0.2857, 0.7143, 0.2143, 0.6429, 0.3571, 0.7143, 0.3571, 0.7143, 0.2857, 0.3571, 0.1429, 0.3571, 0.2143, 0.2857, 0.2143, 0.3571, 0.07143, 0.3571, 0.1429, 0.2857, 0.1429, 0.3571, 0.0, 0.3571, 0.07143, 0.2857, 0.07143, 0.4286, 0.5714, 0.4286, 0.6429, 0.3571, 0.6429, 0.4286, 0.5, 0.4286, 0.5714, 0.3571, 0.5714, 0.4286, 0.4286, 0.4286, 0.5, 0.3571, 0.5, 0.4286, 0.3571, 0.4286, 0.4286, 0.3571, 0.4286, 0.4286, 0.2857, 0.4286, 0.3571, 0.3571, 0.3571, 0.5714, 0.07143, 0.6429, 0.07143, 0.6429, 0.0, 0.5714, 0.1429, 0.6429, 0.1429, 0.6429, 0.07143, 0.5714, 0.2143, 0.6429, 0.2143, 0.6429, 0.1429, 0.5714, 0.2857, 0.6429, 0.2857, 0.6429, 0.2143, 0.5714, 0.3571, 0.6429, 0.3571, 0.6429, 0.2857, 0.5714, 0.4286, 0.6429, 0.4286, 0.6429, 0.3571, 0.4286, 0.2143, 0.4286, 0.2857, 0.3571, 0.2857, 0.4286, 0.1429, 0.4286, 0.2143, 0.3571, 0.2143, 0.4286, 0.07143, 0.4286, 0.1429, 0.3571, 0.1429, 0.4286, 0.0, 0.4286, 0.07143, 0.3571, 0.07143, 0.5, 0.5, 0.5, 0.5714, 0.4286, 0.5714, 0.5, 0.4286, 0.5, 0.5, 0.4286, 0.5, 0.5, 0.3571, 0.5, 0.4286, 0.4286, 0.4286, 0.5, 0.07143, 0.5714, 0.07143, 0.5714, 0.0, 0.5, 0.07143, 0.5, 0.1429, 0.5714, 0.1429, 0.5, 0.2143, 0.5714, 0.2143, 0.5714, 0.1429, 0.5, 0.2857, 0.5714, 0.2857, 0.5714, 0.2143, 0.5, 0.3571, 0.5714, 0.3571, 0.5714, 0.2857, 0.5, 0.3571, 0.5, 0.4286, 0.5714, 0.4286, 0.5, 0.5, 0.5714, 0.5, 0.5714, 0.4286, 0.5, 0.2857, 0.5, 0.3571, 0.4286, 0.3571, 0.5, 0.2143, 0.5, 0.2857, 0.4286, 0.2857, 0.5, 0.1429, 0.5, 0.2143, 0.4286, 0.2143, 0.5, 0.07143, 0.5, 0.1429, 0.4286, 0.1429, 0.5, 0.0, 0.5, 0.07143, 0.4286, 0.07143, 0.5714, 0.4286, 0.5714, 0.5, 0.5, 0.5, 0.4286, 0.07143, 0.5, 0.07143, 0.5, 0.0, 0.4286, 0.1429, 0.5, 0.1429, 0.5, 0.07143, 0.4286, 0.2143, 0.5, 0.2143, 0.5, 0.1429, 0.4286, 0.2857, 0.5, 0.2857, 0.5, 0.2143, 0.4286, 0.3571, 0.5, 0.3571, 0.5, 0.2857, 0.4286, 0.4286, 0.5, 0.4286, 0.5, 0.3571, 0.4286, 0.5, 0.5, 0.5, 0.5, 0.4286, 0.4286, 0.5714, 0.5, 0.5714, 0.5, 0.5, 0.5714, 0.3571, 0.5714, 0.4286, 0.5, 0.4286, 0.5714, 0.2857, 0.5714, 0.3571, 0.5, 0.3571, 0.5714, 0.2143, 0.5714, 0.2857, 0.5, 0.2857, 0.5714, 0.1429, 0.5714, 0.2143, 0.5, 0.2143, 0.5714, 0.07143, 0.5714, 0.1429, 0.5, 0.1429, 0.3571, 0.07143, 0.4286, 0.07143, 0.4286, 0.0, 0.3571, 0.1429, 0.4286, 0.1429, 0.4286, 0.07143, 0.3571, 0.2143, 0.4286, 0.2143, 0.4286, 0.1429, 0.3571, 0.2857, 0.4286, 0.2857, 0.4286, 0.2143, 0.3571, 0.3571, 0.4286, 0.3571, 0.4286, 0.2857, 0.3571, 0.4286, 0.4286, 0.4286, 0.4286, 0.3571, 0.3571, 0.5, 0.4286, 0.5, 0.4286, 0.4286, 0.3571, 0.5714, 0.4286, 0.5714, 0.4286, 0.5, 0.3571, 0.6429, 0.4286, 0.6429, 0.4286, 0.5714, 0.5714, 0.0, 0.5714, 0.07143, 0.5, 0.07143, 0.6429, 0.3571, 0.6429, 0.4286, 0.5714, 0.4286, 0.6429, 0.2857, 0.6429, 0.3571, 0.5714, 0.3571, 0.6429, 0.2143, 0.6429, 0.2857, 0.5714, 0.2857, 0.2857, 0.07143, 0.3571, 0.07143, 0.3571, 0.0, 0.2857, 0.1429, 0.3571, 0.1429, 0.3571, 0.07143, 0.2857, 0.2143, 0.3571, 0.2143, 0.3571, 0.1429, 0.2857, 0.2857, 0.3571, 0.2857, 0.3571, 0.2143, 0.2857, 0.3571, 0.3571, 0.3571, 0.3571, 0.2857, 0.2857, 0.4286, 0.3571, 0.4286, 0.3571, 0.3571, 0.2857, 0.5, 0.3571, 0.5, 0.3571, 0.4286, 0.2857, 0.5714, 0.3571, 0.5714, 0.3571, 0.5, 0.2857, 0.6429, 0.3571, 0.6429, 0.3571, 0.5714, 0.2857, 0.7143, 0.3571, 0.7143, 0.3571, 0.6429, 0.6429, 0.1429, 0.6429, 0.2143, 0.5714, 0.2143, 0.6429, 0.07143, 0.6429, 0.1429, 0.5714, 0.1429, 0.6429, 0.0, 0.6429, 0.07143, 0.5714, 0.07143, 0.2143, 0.07143, 0.2857, 0.07143, 0.2857, 0.0, 0.2143, 0.1429, 0.2857, 0.1429, 0.2857, 0.07143, 0.2143, 0.2143, 0.2857, 0.2143, 0.2857, 0.1429, 0.2143, 0.2857, 0.2857, 0.2857, 0.2857, 0.2143, 0.2143, 0.3571, 0.2857, 0.3571, 0.2857, 0.2857, 0.2143, 0.4286, 0.2857, 0.4286, 0.2857, 0.3571, 0.2143, 0.5, 0.2857, 0.5, 0.2857, 0.4286, 0.2143, 0.5714, 0.2857, 0.5714, 0.2857, 0.5, 0.2143, 0.6429, 0.2857, 0.6429, 0.2857, 0.5714, 0.2143, 0.7143, 0.2857, 0.7143, 0.2857, 0.6429, 0.2143, 0.7857, 0.2857, 0.7857, 0.2857, 0.7143, 0.7143, 0.2857, 0.7143, 0.3571, 0.6429, 0.3571, 0.7143, 0.2143, 0.7143, 0.2857, 0.6429, 0.2857, 0.1429, 0.07143, 0.2143, 0.07143, 0.2143, 0.0, 0.1429, 0.1429, 0.2143, 0.1429, 0.2143, 0.07143, 0.1429, 0.2143, 0.2143, 0.2143, 0.2143, 0.1429, 0.1429, 0.2857, 0.2143, 0.2857, 0.2143, 0.2143, 0.1429, 0.3571, 0.2143, 0.3571, 0.2143, 0.2857, 0.1429, 0.4286, 0.2143, 0.4286, 0.2143, 0.3571, 0.1429, 0.5, 0.2143, 0.5, 0.2143, 0.4286, 0.1429, 0.5714, 0.2143, 0.5714, 0.2143, 0.5, 0.1429, 0.6429, 0.2143, 0.6429, 0.2143, 0.5714, 0.1429, 0.7143, 0.2143, 0.7143, 0.2143, 0.6429, 0.1429, 0.7857, 0.2143, 0.7857, 0.2143, 0.7143, 0.1429, 0.8571, 0.2143, 0.8571, 0.2143, 0.7857, 0.7143, 0.1429, 0.7143, 0.2143, 0.6429, 0.2143, 0.07143, 0.07143, 0.1429, 0.07143, 0.1429, 0.0, 0.07143, 0.1429, 0.1429, 0.1429, 0.1429, 0.07143, 0.07143, 0.2143, 0.1429, 0.2143, 0.1429, 0.1429, 0.07143, 0.2857, 0.1429, 0.2857, 0.1429, 0.2143, 0.07143, 0.3571, 0.1429, 0.3571, 0.1429, 0.2857, 0.07143, 0.4286, 0.1429, 0.4286, 0.1429, 0.3571, 0.07143, 0.5, 0.1429, 0.5, 0.1429, 0.4286, 0.07143, 0.5714, 0.1429, 0.5714, 0.1429, 0.5, 0.07143, 0.6429, 0.1429, 0.6429, 0.1429, 0.5714, 0.07143, 0.7143, 0.1429, 0.7143, 0.1429, 0.6429, 0.07143, 0.7857, 0.1429, 0.7857, 0.1429, 0.7143, 0.07143, 0.8571, 0.1429, 0.8571, 0.1429, 0.7857, 0.07143, 0.9286, 0.1429, 0.9286, 0.1429, 0.8571, 0.0, 0.07143, 0.07143, 0.07143, 0.07143, 0.0, 0.0, 0.1429, 0.07143, 0.1429, 0.07143, 0.07143, 0.0, 0.1429, 0.0, 0.2143, 0.07143, 0.2143, 0.0, 0.2143, 0.0, 0.2857, 0.07143, 0.2857, 0.0, 0.2857, 0.0, 0.3571, 0.07143, 0.3571, 0.0, 0.3571, 0.0, 0.4286, 0.07143, 0.4286, 0.0, 0.4286, 0.0, 0.5, 0.07143, 0.5, 0.0, 0.5, 0.0, 0.5714, 0.07143, 0.5714, 0.0, 0.5714, 0.0, 0.6429, 0.07143, 0.6429, 0.0, 0.6429, 0.0, 0.7143, 0.07143, 0.7143, 0.0, 0.7143, 0.0, 0.7857, 0.07143, 0.7857, 0.0, 0.7857, 0.0, 0.8571, 0.07143, 0.8571, 0.0, 0.9286, 0.07143, 0.9286, 0.07143, 0.8571, 0.9286, 0.07143, 1.0, 0.07143, 1.0, 0.0, 0.7143, 0.07143, 0.7143, 0.1429, 0.6429, 0.1429, 0.7143, 0.0, 0.7143, 0.07143, 0.6429, 0.07143, 0.7857, 0.2143, 0.7857, 0.2857, 0.7143, 0.2857, 0.7857, 0.1429, 0.7857, 0.2143, 0.7143, 0.2143, 0.7857, 0.07143, 0.7857, 0.1429, 0.7143, 0.1429, 0.7857, 0.0, 0.7857, 0.07143, 0.7143, 0.07143, 0.8571, 0.1429, 0.8571, 0.2143, 0.7857, 0.2143, 0.8571, 0.07143, 0.8571, 0.1429, 0.7857, 0.1429, 0.8571, 0.0, 0.8571, 0.07143, 0.7857, 0.07143, 0.9286, 0.07143, 0.9286, 0.1429, 0.8571, 0.1429, 0.9286, 0.0, 0.9286, 0.07143, 0.8571, 0.07143, 0.07143, 0.9286, 0.07143, 1.0, 0.0, 1.0, 0.07143, 0.0, 0.07143, 0.07143, 0.0, 0.07143, 0.07143, 0.07143, 0.07143, 0.1429, 0.0, 0.1429, 0.0, 0.1429, 0.07143, 0.1429, 0.07143, 0.2143, 0.0, 0.2143, 0.07143, 0.2143, 0.07143, 0.2857, 0.0, 0.2857, 0.07143, 0.2857, 0.07143, 0.3571, 0.0, 0.3571, 0.07143, 0.3571, 0.07143, 0.4286, 0.0, 0.4286, 0.07143, 0.4286, 0.07143, 0.5, 0.0, 0.5, 0.07143, 0.5, 0.07143, 0.5714, 0.0, 0.5714, 0.07143, 0.5714, 0.07143, 0.6429, 0.0, 0.6429, 0.07143, 0.6429, 0.07143, 0.7143, 0.0, 0.7143, 0.07143, 0.7143, 0.07143, 0.7857, 0.0, 0.7857, 0.07143, 0.7857, 0.07143, 0.8571, 0.07143, 0.8571, 0.07143, 0.9286, 0.0, 0.9286, 1.0, 0.0, 1.0, 0.07143, 0.9286, 0.07143, 0.0, 0.9286, 0.0, 0.9286, 0.0, 1.0, 0.7857, 0.2143, 0.7857, 0.2143, 0.8571, 0.2143, 0.0, 0.8571, 0.0, 0.8571, 0.0, 0.9286, 0.7857, 0.2857, 0.7857, 0.2857, 0.7857, 0.2143, 0.0, 0.7857, 0.0, 0.7857, 0.0, 0.8571, 0.6429, 0.3571, 0.6429, 0.3571, 0.7143, 0.3571, 0.0, 0.7143, 0.0, 0.7143, 0.0, 0.7857, 0.0, 0.6429, 0.0, 0.6429, 0.0, 0.7143, 0.6429, 0.4286, 0.6429, 0.4286, 0.6429, 0.3571, 0.5, 0.5, 0.5, 0.5, 0.5714, 0.5, 0.0, 0.5714, 0.0, 0.5714, 0.0, 0.6429, 0.3571, 0.6429, 0.3571, 0.6429, 0.4286, 0.6429, 0.0, 0.5, 0.0, 0.5, 0.0, 0.5714, 0.5, 0.5714, 0.5, 0.5714, 0.5, 0.5, 0.0, 0.4286, 0.0, 0.4286, 0.0, 0.5, 0.2143, 0.7857, 0.2143, 0.7857, 0.2857, 0.7857, 0.0, 0.3571, 0.0, 0.3571, 0.0, 0.4286, 0.3571, 0.7143, 0.3571, 0.7143, 0.3571, 0.6429, 0.0, 0.2857, 0.0, 0.2857, 0.0, 0.3571, 0.07143, 0.9286, 0.07143, 0.9286, 0.1429, 0.9286, 0.0, 0.0, 0.0, 0.0, 0.0, 0.07143, 0.0, 0.2143, 0.0, 0.2143, 0.0, 0.2857, 1.0, 0.0, 1.0, 0.0, 0.9286, 0.0, 0.2143, 0.8571, 0.2143, 0.8571, 0.2143, 0.7857, 0.0, 0.1429, 0.0, 0.1429, 0.0, 0.2143, 0.0, 0.07143, 0.0, 0.07143, 0.0, 0.1429, 0.0, 1.0, 0.0, 1.0, 0.07143, 1.0, 0.8571, 0.1429, 0.8571, 0.1429, 0.9286, 0.1429, 1.0, 0.07143, 1.0, 0.07143, 1.0, 0.0, 0.07143, 1.0, 0.07143, 1.0, 0.07143, 0.9286, 0.07143, 0.0, 0.07143, 0.0, 0.0, 0.0, 0.8571, 0.2143, 0.8571, 0.2143, 0.8571, 0.1429, 0.1429, 0.0, 0.1429, 0.0, 0.07143, 0.0, 0.7143, 0.2857, 0.7143, 0.2857, 0.7857, 0.2857, 0.2143, 0.0, 0.2143, 0.0, 0.1429, 0.0, 0.7143, 0.3571, 0.7143, 0.3571, 0.7143, 0.2857, 0.5714, 0.4286, 0.5714, 0.4286, 0.6429, 0.4286, 0.2857, 0.0, 0.2857, 0.0, 0.2143, 0.0, 0.3571, 0.0, 0.3571, 0.0, 0.2857, 0.0, 0.4286, 0.5714, 0.4286, 0.5714, 0.5, 0.5714, 0.5714, 0.5, 0.5714, 0.5, 0.5714, 0.4286, 0.4286, 0.0, 0.4286, 0.0, 0.3571, 0.0, 0.5, 0.0, 0.5, 0.0, 0.4286, 0.0, 0.2857, 0.7143, 0.2857, 0.7143, 0.3571, 0.7143, 0.4286, 0.6429, 0.4286, 0.6429, 0.4286, 0.5714, 0.5714, 0.0, 0.5714, 0.0, 0.5, 0.0, 0.6429, 0.0, 0.6429, 0.0, 0.5714, 0.0, 0.1429, 0.8571, 0.1429, 0.8571, 0.2143, 0.8571, 0.7143, 0.0, 0.7143, 0.0, 0.6429, 0.0, 0.2857, 0.7857, 0.2857, 0.7857, 0.2857, 0.7143, 0.9286, 0.07143, 0.9286, 0.07143, 1.0, 0.07143, 0.7857, 0.0, 0.7857, 0.0, 0.7143, 0.0, 0.8571, 0.0, 0.8571, 0.0, 0.7857, 0.0, 0.1429, 0.9286, 0.1429, 0.9286, 0.1429, 0.8571, 0.9286, 0.0, 0.9286, 0.0, 0.8571, 0.0, 0.9286, 0.1429, 0.9286, 0.1429, 0.9286, 0.07143])
me_plane.update()

# ---- objects
ob_plane_col = bpy.data.objects.new('Plane-col', me_plane)

# ---- transforms, parenting, visibility, modifiers, constraints
ob_plane_col.location = (0.0, 0.0, 0.0)
ob_plane_col.rotation_euler = (1.571, 0.0, 0.0)
ob_plane_col.scale = (10.0, 10.0, 1.0)

# ---- collection membership
col_collection.objects.link(ob_plane_col)

# ---- scene / render settings (as saved in the file)
scene.frame_start = 1; scene.frame_end = 250; scene.frame_set(1)
scene.render.engine = 'BLENDER_EEVEE_NEXT'
scene.cycles.sampling_pattern = 'TABULATED_SOBOL'
scene.view_settings.view_transform = 'Filmic'
bpy.context.view_layer.update()

# ---- added for rendering (the .blend has no active camera and no usable light): camera, sun
cam_auto = bpy.data.cameras.new('AutoCamera')
cam_auto.lens = 50.0
cam_auto.sensor_width = 36.0
cam_auto.clip_end = 1000.0
ob_auto_camera = bpy.data.objects.new('AutoCamera', cam_auto)
scene.collection.objects.link(ob_auto_camera)
ob_auto_camera.location = (26.6772, -29.2129, 21.3418)
ob_auto_camera.rotation_euler = (1.09748, -7.21219e-08, 0.694738)
scene.camera = ob_auto_camera
light_auto_sun = bpy.data.lights.new('AutoSun', 'SUN')
light_auto_sun.energy = 3.0
light_auto_sun.angle = 0.0523599
ob_auto_sun = bpy.data.objects.new('AutoSun', light_auto_sun)
scene.collection.objects.link(ob_auto_sun)
ob_auto_sun.rotation_euler = (0.872665, 0.174533, 0.523599)
bpy.context.view_layer.update()
